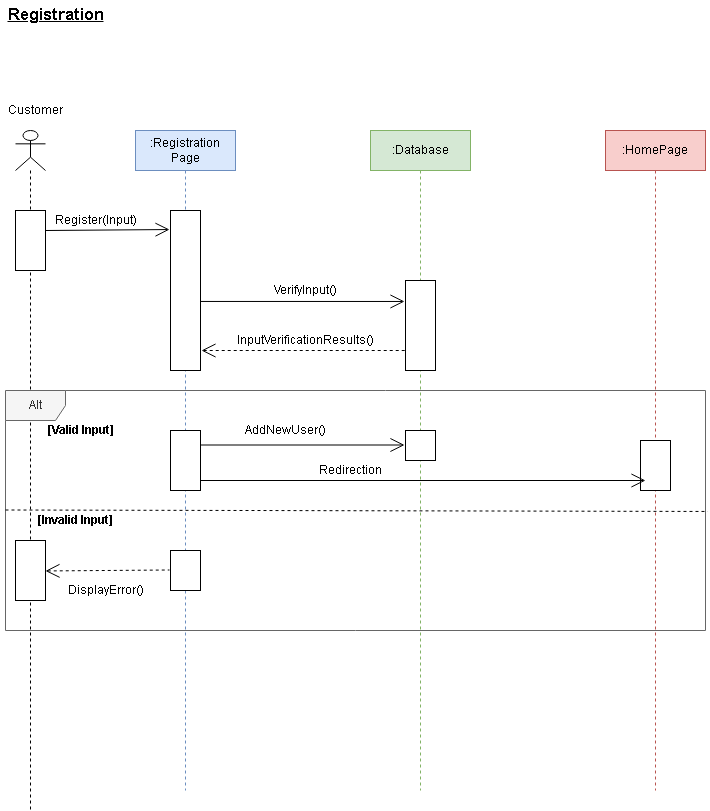

The diagram above was exported from draw.io. Its source (the exported page's mxGraphModel, read from the mxfile embedded in the PNG):
<mxGraphModel dx="868" dy="474" grid="1" gridSize="10" guides="1" tooltips="1" connect="1" arrows="1" fold="1" page="1" pageScale="1" pageWidth="850" pageHeight="1100" math="0" shadow="0">
  <root>
    <mxCell id="0" />
    <mxCell id="1" parent="0" />
    <mxCell id="16Fn1kZoDHV_nPe1v-02-5" value="" style="shape=umlLifeline;participant=umlActor;perimeter=lifelinePerimeter;whiteSpace=wrap;html=1;container=1;collapsible=0;recursiveResize=0;verticalAlign=top;spacingTop=36;outlineConnect=0;" parent="1" vertex="1">
      <mxGeometry x="70" y="160" width="30" height="680" as="geometry" />
    </mxCell>
    <mxCell id="16Fn1kZoDHV_nPe1v-02-9" value="" style="html=1;points=[];perimeter=orthogonalPerimeter;" parent="16Fn1kZoDHV_nPe1v-02-5" vertex="1">
      <mxGeometry y="80" width="30" height="60" as="geometry" />
    </mxCell>
    <mxCell id="16Fn1kZoDHV_nPe1v-02-6" value=":Registration Page" style="shape=umlLifeline;perimeter=lifelinePerimeter;whiteSpace=wrap;html=1;container=1;collapsible=0;recursiveResize=0;outlineConnect=0;fillColor=#dae8fc;strokeColor=#6c8ebf;" parent="1" vertex="1">
      <mxGeometry x="190" y="160" width="100" height="660" as="geometry" />
    </mxCell>
    <mxCell id="16Fn1kZoDHV_nPe1v-02-10" value="" style="html=1;points=[];perimeter=orthogonalPerimeter;" parent="16Fn1kZoDHV_nPe1v-02-6" vertex="1">
      <mxGeometry x="35" y="80" width="30" height="160" as="geometry" />
    </mxCell>
    <mxCell id="16Fn1kZoDHV_nPe1v-02-7" value=":Database" style="shape=umlLifeline;perimeter=lifelinePerimeter;whiteSpace=wrap;html=1;container=1;collapsible=0;recursiveResize=0;outlineConnect=0;fillColor=#d5e8d4;strokeColor=#82b366;" parent="1" vertex="1">
      <mxGeometry x="425" y="160" width="100" height="660" as="geometry" />
    </mxCell>
    <mxCell id="16Fn1kZoDHV_nPe1v-02-11" value="" style="html=1;points=[];perimeter=orthogonalPerimeter;" parent="16Fn1kZoDHV_nPe1v-02-7" vertex="1">
      <mxGeometry x="35" y="150" width="30" height="90" as="geometry" />
    </mxCell>
    <mxCell id="16Fn1kZoDHV_nPe1v-02-8" value=":HomePage" style="shape=umlLifeline;perimeter=lifelinePerimeter;whiteSpace=wrap;html=1;container=1;collapsible=0;recursiveResize=0;outlineConnect=0;fillColor=#f8cecc;strokeColor=#b85450;" parent="1" vertex="1">
      <mxGeometry x="660" y="160" width="100" height="660" as="geometry" />
    </mxCell>
    <mxCell id="16Fn1kZoDHV_nPe1v-02-12" value="Alt" style="shape=umlFrame;whiteSpace=wrap;html=1;fillColor=#f5f5f5;fontColor=#333333;strokeColor=#666666;" parent="1" vertex="1">
      <mxGeometry x="60" y="420" width="700" height="240" as="geometry" />
    </mxCell>
    <mxCell id="16Fn1kZoDHV_nPe1v-02-13" value="" style="endArrow=none;endFill=0;endSize=12;html=1;rounded=0;entryX=1.003;entryY=0.504;entryDx=0;entryDy=0;entryPerimeter=0;dashed=1;" parent="1" target="16Fn1kZoDHV_nPe1v-02-12" edge="1">
      <mxGeometry width="160" relative="1" as="geometry">
        <mxPoint x="60" y="539.5" as="sourcePoint" />
        <mxPoint x="220" y="539.5" as="targetPoint" />
      </mxGeometry>
    </mxCell>
    <mxCell id="16Fn1kZoDHV_nPe1v-02-14" value="" style="html=1;points=[];perimeter=orthogonalPerimeter;" parent="1" vertex="1">
      <mxGeometry x="70" y="570" width="30" height="60" as="geometry" />
    </mxCell>
    <mxCell id="16Fn1kZoDHV_nPe1v-02-15" value="" style="html=1;points=[];perimeter=orthogonalPerimeter;" parent="1" vertex="1">
      <mxGeometry x="225" y="580" width="30" height="40" as="geometry" />
    </mxCell>
    <mxCell id="16Fn1kZoDHV_nPe1v-02-16" value="" style="html=1;points=[];perimeter=orthogonalPerimeter;" parent="1" vertex="1">
      <mxGeometry x="225" y="460" width="30" height="60" as="geometry" />
    </mxCell>
    <mxCell id="16Fn1kZoDHV_nPe1v-02-17" value="" style="html=1;points=[];perimeter=orthogonalPerimeter;" parent="1" vertex="1">
      <mxGeometry x="460" y="460" width="30" height="30" as="geometry" />
    </mxCell>
    <mxCell id="16Fn1kZoDHV_nPe1v-02-18" value="" style="html=1;points=[];perimeter=orthogonalPerimeter;" parent="1" vertex="1">
      <mxGeometry x="695" y="470" width="30" height="50" as="geometry" />
    </mxCell>
    <mxCell id="16Fn1kZoDHV_nPe1v-02-19" value="" style="endArrow=open;endFill=1;endSize=12;html=1;rounded=0;entryX=-0.033;entryY=0.119;entryDx=0;entryDy=0;entryPerimeter=0;" parent="1" target="16Fn1kZoDHV_nPe1v-02-10" edge="1">
      <mxGeometry width="160" relative="1" as="geometry">
        <mxPoint x="100" y="260" as="sourcePoint" />
        <mxPoint x="260" y="260" as="targetPoint" />
      </mxGeometry>
    </mxCell>
    <mxCell id="16Fn1kZoDHV_nPe1v-02-20" value="" style="endArrow=open;endFill=1;endSize=12;html=1;rounded=0;entryX=-0.033;entryY=0.233;entryDx=0;entryDy=0;entryPerimeter=0;" parent="1" target="16Fn1kZoDHV_nPe1v-02-11" edge="1">
      <mxGeometry width="160" relative="1" as="geometry">
        <mxPoint x="255" y="330.96" as="sourcePoint" />
        <mxPoint x="379.01" y="329.99999999999994" as="targetPoint" />
      </mxGeometry>
    </mxCell>
    <mxCell id="16Fn1kZoDHV_nPe1v-02-21" value="" style="endArrow=none;endFill=0;endSize=12;html=1;rounded=0;entryX=-0.033;entryY=0.233;entryDx=0;entryDy=0;entryPerimeter=0;startArrow=open;startFill=0;startSize=12;dashed=1;" parent="1" edge="1">
      <mxGeometry width="160" relative="1" as="geometry">
        <mxPoint x="255.99" y="380.00000000000006" as="sourcePoint" />
        <mxPoint x="460" y="380.01000000000005" as="targetPoint" />
      </mxGeometry>
    </mxCell>
    <mxCell id="16Fn1kZoDHV_nPe1v-02-22" value="" style="endArrow=open;endFill=1;endSize=12;html=1;rounded=0;entryX=-0.033;entryY=0.233;entryDx=0;entryDy=0;entryPerimeter=0;" parent="1" edge="1">
      <mxGeometry width="160" relative="1" as="geometry">
        <mxPoint x="255" y="474.50000000000006" as="sourcePoint" />
        <mxPoint x="459.01" y="474.51000000000005" as="targetPoint" />
      </mxGeometry>
    </mxCell>
    <mxCell id="16Fn1kZoDHV_nPe1v-02-23" value="" style="endArrow=open;endFill=1;endSize=12;html=1;rounded=0;entryX=0.167;entryY=0.8;entryDx=0;entryDy=0;entryPerimeter=0;" parent="1" target="16Fn1kZoDHV_nPe1v-02-18" edge="1">
      <mxGeometry width="160" relative="1" as="geometry">
        <mxPoint x="255" y="510" as="sourcePoint" />
        <mxPoint x="459.01" y="510.01" as="targetPoint" />
      </mxGeometry>
    </mxCell>
    <mxCell id="16Fn1kZoDHV_nPe1v-02-25" value="" style="endArrow=none;endFill=0;endSize=12;html=1;rounded=0;entryX=-0.033;entryY=0.119;entryDx=0;entryDy=0;entryPerimeter=0;startArrow=open;startFill=0;startSize=12;dashed=1;" parent="1" edge="1">
      <mxGeometry width="160" relative="1" as="geometry">
        <mxPoint x="100" y="600.46" as="sourcePoint" />
        <mxPoint x="224.01" y="599.5" as="targetPoint" />
      </mxGeometry>
    </mxCell>
    <mxCell id="16Fn1kZoDHV_nPe1v-02-26" value="Register(Input)" style="text;html=1;resizable=0;autosize=1;align=center;verticalAlign=middle;points=[];fillColor=none;strokeColor=none;rounded=0;" parent="1" vertex="1">
      <mxGeometry x="100" y="240" width="100" height="20" as="geometry" />
    </mxCell>
    <mxCell id="16Fn1kZoDHV_nPe1v-02-27" value="VerifyInput()" style="text;html=1;resizable=0;autosize=1;align=center;verticalAlign=middle;points=[];fillColor=none;strokeColor=none;rounded=0;" parent="1" vertex="1">
      <mxGeometry x="320" y="310" width="80" height="20" as="geometry" />
    </mxCell>
    <mxCell id="16Fn1kZoDHV_nPe1v-02-28" value="InputVerificationResults()" style="text;html=1;resizable=0;autosize=1;align=center;verticalAlign=middle;points=[];fillColor=none;strokeColor=none;rounded=0;" parent="1" vertex="1">
      <mxGeometry x="285" y="360" width="150" height="20" as="geometry" />
    </mxCell>
    <mxCell id="16Fn1kZoDHV_nPe1v-02-29" value="&lt;b&gt;[Valid Input]&lt;/b&gt;" style="text;html=1;resizable=0;autosize=1;align=center;verticalAlign=middle;points=[];fillColor=none;strokeColor=none;rounded=0;" parent="1" vertex="1">
      <mxGeometry x="95" y="450" width="80" height="20" as="geometry" />
    </mxCell>
    <mxCell id="16Fn1kZoDHV_nPe1v-02-30" value="&lt;b&gt;[Invalid Input]&lt;/b&gt;" style="text;html=1;resizable=0;autosize=1;align=center;verticalAlign=middle;points=[];fillColor=none;strokeColor=none;rounded=0;" parent="1" vertex="1">
      <mxGeometry x="85" y="540" width="90" height="20" as="geometry" />
    </mxCell>
    <mxCell id="16Fn1kZoDHV_nPe1v-02-31" value="DisplayError()" style="text;html=1;resizable=0;autosize=1;align=center;verticalAlign=middle;points=[];fillColor=none;strokeColor=none;rounded=0;" parent="1" vertex="1">
      <mxGeometry x="115" y="610" width="90" height="20" as="geometry" />
    </mxCell>
    <mxCell id="16Fn1kZoDHV_nPe1v-02-32" value="AddNewUser()" style="text;html=1;resizable=0;autosize=1;align=center;verticalAlign=middle;points=[];fillColor=none;strokeColor=none;rounded=0;" parent="1" vertex="1">
      <mxGeometry x="290" y="450" width="100" height="20" as="geometry" />
    </mxCell>
    <mxCell id="16Fn1kZoDHV_nPe1v-02-33" value="Redirection" style="text;html=1;resizable=0;autosize=1;align=center;verticalAlign=middle;points=[];fillColor=none;strokeColor=none;rounded=0;" parent="1" vertex="1">
      <mxGeometry x="365" y="490" width="80" height="20" as="geometry" />
    </mxCell>
    <mxCell id="16Fn1kZoDHV_nPe1v-02-34" value="Customer" style="text;html=1;resizable=0;autosize=1;align=center;verticalAlign=middle;points=[];fillColor=none;strokeColor=none;rounded=0;" parent="1" vertex="1">
      <mxGeometry x="55" y="130" width="70" height="20" as="geometry" />
    </mxCell>
    <mxCell id="oLkP-gEakbhSYIEQ0BNA-1" value="Registration" style="text;html=1;resizable=0;autosize=1;align=center;verticalAlign=middle;points=[];fillColor=none;strokeColor=none;rounded=0;fontStyle=5;fontSize=17;" vertex="1" parent="1">
      <mxGeometry x="55" y="30" width="110" height="30" as="geometry" />
    </mxCell>
  </root>
</mxGraphModel>